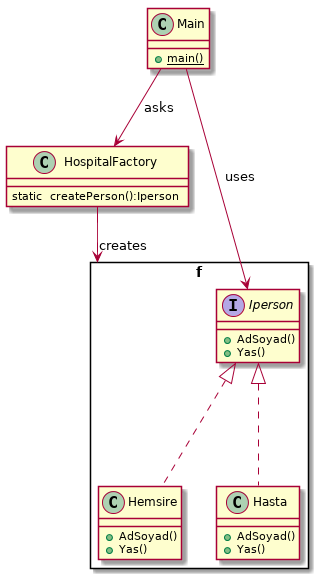

The diagram above was rendered by PlantUML. Its source (embedded in the PNG):
@startuml
class Main{
 
 + {static} main()
}

package  f <<Rectangle>> {


interface Iperson{
 +AdSoyad()
  +Yas() 

	
}

class Hemsire{

  +AdSoyad()
  +Yas() 

}

class Hasta{

  +AdSoyad()
  +Yas() 

}
}

class HospitalFactory{
  static  createPerson():Iperson
}
Main --> HospitalFactory:asks
Main --> Iperson:uses
HospitalFactory --> f :creates
Iperson <|.. Hemsire
Iperson <|.. Hasta
@enduml